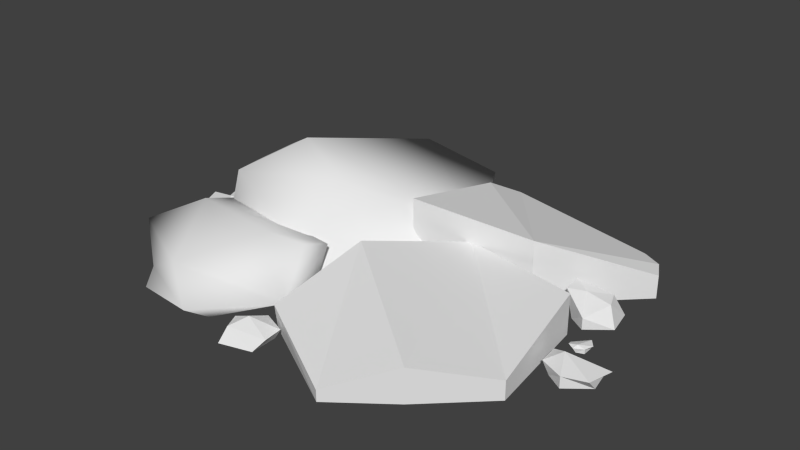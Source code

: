 # Source: mine-or.blend  (saved by Blender 2.62.0; exported with 4.5.12 LTS)
import bpy
from mathutils import Matrix  # noqa: F401  (used for matrix-valued properties, if any)

bpy.ops.wm.read_factory_settings(use_empty=True)
scene = bpy.context.scene
scene.name = 'Scene'

# ---- collections
col_collection_1 = bpy.data.collections.new('Collection 1'); scene.collection.children.link(col_collection_1)

# ---- world
world_world = bpy.data.worlds.new('World'); scene.world = world_world
world_world.color = (0.05088, 0.05088, 0.05088)
world_world.use_sun_shadow = False
world_world.sun_shadow_jitter_overblur = 0.0
world_world.cycles.sampling_method = 'MANUAL'
world_world.cycles.sample_map_resolution = 256

# ---- meshes
me_cube_001 = bpy.data.meshes.new('Cube.001')
me_cube_001.from_pydata([(-0.1252, 0.6264, 0.00381), (0.2657, 0.3093, 0.00381), (-0.009699, -0.2857, 0.00381), (-0.6408, -0.2208, 0.00381), (-0.739, 0.2417, 0.00381), (-0.7661, 0.2417, 0.2481), (-0.5299, -0.2208, 0.3724), (-0.2306, 0.6264, 0.3134), (-0.1503, -0.2857, 0.1642), (0.2643, 0.3093, 0.1765), (-0.1071, -0.06401, 0.3948), (-0.3652, 0.008335, 0.4813), (0.07591, 0.7031, 0.2145), (-0.04232, -0.2288, 0.2061), (-0.09648, -0.3056, 0.2147), (-0.2413, -0.37, 0.2538), (-0.5933, -0.3495, 0.2746), (-0.5992, -0.631, 0.0823), (-0.2542, -0.772, 0.0823), (-0.006256, -0.5034, 0.0823), (-0.579, -0.1926, 0.2236), (-0.5798, -0.201, 0.04284), (-0.4223, -0.6695, 0.1765), (-0.7903, -0.489, 0.1765), (-0.6985, -0.2572, 0.1765), (-0.7217, -0.2389, 0.00381), (-0.05045, -0.318, 0.00381), (-0.6032, -0.6748, 0.007381), (-0.2446, -0.6661, 0.007656), (0.4242, -0.791, 0.00381), (0.005574, -0.5535, 0.00381), (0.09952, -0.1962, 0.00381), (0.3551, 0.1538, 0.00381), (0.8404, 0.08988, 0.00381), (0.899, -0.3861, 0.00381), (0.6561, -0.6159, 0.00381), (0.6561, -0.6159, 0.1497), (0.899, -0.3861, 0.08397), (0.8404, 0.08988, 0.176), (0.3551, 0.1538, 0.1944), (0.09952, -0.1962, 0.2548), (0.007752, -0.5692, 0.1136), (0.4242, -0.791, 0.05183), (0.1623, 0.5453, 0.004387), (0.2508, 0.6427, 0.004579), (0.8414, 0.6484, 0.004767), (0.109, 0.1018, 0.00524), (0.6202, 0.1814, 0.007563), (0.9674, 0.523, 0.005705), (0.9247, 0.6048, 0.005288), (0.9242, 0.605, 0.1052), (0.9669, 0.5232, 0.1057), (0.6189, 0.1821, 0.275), (0.1074, 0.1026, 0.3219), (0.8409, 0.6486, 0.1047), (0.2499, 0.6432, 0.1943), (0.1611, 0.5459, 0.2476), (-0.02969, -0.5662, 0.00381), (-0.09086, -0.7609, 0.00381), (-0.1201, -0.6462, 0.00381), (0.04299, -0.6061, 0.00381), (0.04497, -0.7225, 0.00381), (0.07216, -0.68, 0.04395), (0.07347, -0.6061, 0.05243), (-0.1201, -0.6462, 0.05243), (-0.09086, -0.7116, 0.05243), (-0.02969, -0.5662, 0.05243), (-0.04414, -0.6469, 0.08294), (0.8178, 0.251, 0.1045), (0.8636, 0.1517, 0.05243), (0.897, 0.3127, 0.09141), (0.9228, 0.2472, 0.08689), (0.7627, 0.1968, 0.1238), (0.7554, 0.2817, 0.1238), (0.7972, 0.3116, 0.00381), (0.7931, 0.1952, 0.00381), (0.9581, 0.2269, 0.00381), (0.9348, 0.3429, 0.00381), (0.8636, 0.1517, 0.00381), (0.9998, -0.2129, 0.00381), (1.071, -0.02168, 0.00381), (1.094, -0.1377, 0.00381), (0.9292, -0.1694, 0.00381), (0.9333, -0.05299, 0.00381), (0.8915, -0.08289, 0.05243), (0.8988, -0.1678, 0.05243), (1.094, -0.1818, 0.05243), (1.121, -0.07671, 0.05243), (0.9998, -0.2129, 0.05243), (0.9539, -0.1136, 0.08294), (0.1174, 0.7988, 0.06837), (0.1118, 0.5665, 0.06854), (0.1819, 0.8237, 0.04776), (0.2365, 0.7186, 0.04776), (0.01352, 0.692, 0.06091), (0.07516, 0.8195, 0.04776), (0.1034, 0.8397, 0.0149), (-0.003323, 0.741, -0.01082), (0.2614, 0.7483, 0.0149), (0.1964, 0.8151, 0.0149), (0.1118, 0.5665, -0.01082), (-0.8708, 0.08067, 0.007554), (-0.7236, 0.04734, 0.007554), (-0.8461, 0.04948, 0.007554), (-0.9094, 0.1383, 0.007554), (-0.7706, 0.1611, 0.007554), (-0.8285, 0.1507, 0.04996), (-0.9004, 0.1381, 0.04996), (-0.8839, 0.004002, 0.04996), (-0.7897, -0.003853, 0.04996), (-0.9119, 0.08067, 0.04996), (-0.8458, 0.1346, 0.05835), (-0.7615, -0.06726, 0.1288), (-0.7892, -0.2325, 0.05243), (-0.6678, -0.03652, 0.09832), (-0.6619, -0.1818, 0.05243), (-0.8902, -0.1678, 0.05243), (-0.8975, -0.0427, 0.09832), (-0.8557, -0.05299, 0.00381), (-0.8597, -0.1694, 0.00381), (-0.6948, -0.1377, 0.00381), (-0.718, -0.02168, 0.00381), (-0.7892, -0.1984, 0.00381), (0.9693, -0.004007, 0.02189), (0.9278, 0.06219, 0.02189), (0.9685, 0.04222, 0.02189), (0.9397, -0.01528, 0.02189), (0.8887, 0.03338, 0.02109), (0.9046, -0.006607, 0.04051), (0.9321, -0.02416, 0.04051), (0.9819, 0.03195, 0.04051), (0.9562, 0.06461, 0.04051), (0.9693, -0.004007, 0.04051), (0.9416, -0.008313, 0.05206)], [], [(7, 11, 9), (0, 12, 1), (1, 12, 9), (7, 9, 12), (0, 7, 12), (9, 11, 10), (8, 9, 10), (2, 1, 9, 8), (5, 11, 7), (6, 10, 11), (5, 6, 11), (3, 6, 5, 4), (6, 8, 10), (3, 2, 8, 6), (0, 4, 5, 7), (15, 14, 13), (19, 13, 14), (13, 21, 20), (13, 20, 16), (13, 16, 15), (16, 20, 24), (16, 24, 23), (20, 21, 24), (17, 27, 18), (17, 18, 22), (17, 22, 23), (21, 25, 24), (23, 24, 25), (17, 23, 25), (17, 25, 27), (21, 26, 25), (13, 26, 21), (13, 19, 26), (18, 28, 19), (18, 27, 28), (18, 19, 22), (35, 36, 42, 29), (35, 34, 37, 36), (34, 33, 38, 37), (33, 32, 39, 38), (32, 31, 40, 39), (30, 41, 40, 31), (29, 42, 41, 30), (37, 38, 39), (36, 37, 39, 40), (36, 40, 42), (40, 41, 42), (49, 45, 54, 50), (49, 50, 51, 48), (48, 51, 52, 47), (47, 52, 53, 46), (46, 53, 56, 43), (44, 55, 54, 45), (43, 56, 55, 44), (52, 56, 53), (52, 55, 56), (52, 54, 55), (50, 54, 52), (50, 52, 51), (61, 62, 65, 58), (61, 60, 63, 62), (60, 57, 66, 63), (58, 65, 64, 59), (59, 64, 66, 57), (64, 65, 67), (64, 67, 66), (63, 66, 67), (62, 67, 65), (62, 63, 67), (73, 72, 68), (73, 68, 70), (72, 69, 68), (71, 68, 69), (71, 70, 68), (76, 71, 69, 78), (77, 70, 71, 76), (75, 78, 69, 72), (74, 75, 72, 73), (74, 73, 70, 77), (83, 80, 87, 84), (83, 82, 85, 84), (82, 79, 88, 85), (80, 81, 86, 87), (81, 79, 88, 86), (86, 89, 87), (86, 88, 89), (85, 88, 89), (84, 87, 89), (84, 85, 89), (95, 94, 90), (95, 90, 92), (94, 91, 90), (93, 90, 91), (93, 92, 90), (98, 93, 91, 100), (99, 92, 93, 98), (97, 100, 91, 94), (96, 97, 94, 95), (96, 95, 92, 99), (105, 106, 109, 102), (105, 104, 107, 106), (104, 101, 110, 107), (102, 109, 108, 103), (103, 108, 110, 101), (108, 109, 111), (108, 111, 110), (107, 110, 111), (106, 111, 109), (106, 107, 111), (117, 116, 112), (117, 112, 114), (116, 113, 112), (115, 112, 113), (115, 114, 112), (120, 115, 113, 122), (121, 114, 115, 120), (119, 122, 113, 116), (118, 119, 116, 117), (118, 117, 114, 121), (127, 124, 131, 128), (127, 126, 129, 128), (126, 123, 132, 129), (124, 125, 130, 131), (125, 123, 132, 130), (130, 133, 131), (130, 132, 133), (129, 132, 133), (128, 131, 133), (128, 129, 133), (14, 15, 19), (15, 22, 19), (15, 16, 22), (16, 23, 22), (19, 28, 26)])
me_cube_001.polygons.foreach_set('use_smooth', [1, 1, 1, 1, 1, 1, 1, 1, 1, 1, 1, 1, 1, 1, 1, 1, 1, 1, 1, 1, 1, 1, 1, 1, 1, 1, 1, 1, 1, 1, 1, 1, 1, 1, 1, 1, 0, 0, 0, 0, 0, 0, 0, 0, 0, 0, 0, 0, 0, 0, 0, 0, 0, 0, 0, 0, 0, 0, 0, 0, 0, 0, 0, 0, 0, 0, 0, 0, 0, 0, 0, 0, 0, 0, 0, 0, 0, 0, 0, 0, 0, 0, 0, 0, 0, 0, 0, 0, 0, 0, 0, 0, 0, 0, 0, 0, 0, 0, 0, 0, 0, 0, 0, 0, 0, 0, 0, 0, 0, 0, 0, 0, 0, 0, 0, 0, 0, 0, 0, 0, 0, 0, 0, 0, 0, 0, 0, 0, 0, 1, 1, 1, 1, 1])
_uv = me_cube_001.uv_layers.new(name='UVMap')
_uv.uv.foreach_set('vector', [0.2758, 0.2403, 0.421, 0.2998, 0.2736, 0.4038, 0.842, 0.1703, 0.8591, 0.0873, 0.9817, 0.1473, 0.9817, 0.1473, 0.8591, 0.0873, 0.9818, 0.09875, 0.2758, 0.2403, 0.2736, 0.4038, 0.2114, 0.3027, 0.842, 0.1703, 0.7698, 0.1134, 0.8591, 0.0873, 0.2736, 0.4038, 0.421, 0.2998, 0.4037, 0.3583, 0.4511, 0.4108, 0.2736, 0.4038, 0.4037, 0.3583, 0.4375, 0.4622, 0.2697, 0.4479, 0.2736, 0.4038, 0.4511, 0.4108, 0.4426, 0.1733, 0.421, 0.2998, 0.2758, 0.2403, 0.4987, 0.3083, 0.4037, 0.3583, 0.421, 0.2998, 0.4426, 0.1733, 0.4987, 0.3083, 0.421, 0.2998, 0.5796, 0.3802, 0.4987, 0.3083, 0.6314, 0.2381, 0.6771, 0.2898, 0.4987, 0.3083, 0.4511, 0.4108, 0.4037, 0.3583, 0.5796, 0.3802, 0.4375, 0.4622, 0.4511, 0.4108, 0.4987, 0.3083, 0.842, 0.1703, 0.6771, 0.2898, 0.6314, 0.2381, 0.7698, 0.1134, 0.5157, 0.8665, 0.5533, 0.8486, 0.5778, 0.8514, 0.535, 0.7846, 0.5778, 0.8514, 0.5533, 0.8486, 0.5778, 0.8514, 0.7179, 0.8341, 0.7129, 0.8798, 0.5778, 0.8514, 0.4952, 0.9624, 0.4602, 0.9381, 0.5778, 0.8514, 0.4602, 0.9381, 0.5157, 0.8665, 0.4602, 0.9381, 0.4952, 0.9624, 0.4637, 0.9819, 0.4602, 0.9381, 0.4637, 0.9819, 0.4009, 0.9693, 0.7129, 0.8798, 0.7179, 0.8341, 0.7502, 0.8698, 0.8677, 0.8355, 0.8771, 0.8141, 0.9645, 0.8616, 0.3727, 0.9098, 0.3727, 0.8139, 0.3982, 0.8639, 0.3727, 0.9098, 0.3982, 0.8639, 0.4009, 0.9693, 0.7179, 0.8341, 0.7559, 0.8231, 0.7502, 0.8698, 0.8163, 0.8812, 0.7502, 0.8698, 0.7559, 0.8231, 0.8677, 0.8355, 0.8163, 0.8812, 0.7559, 0.8231, 0.8677, 0.8355, 0.7559, 0.8231, 0.8771, 0.8141, 0.7179, 0.8341, 0.588, 0.7944, 0.7559, 0.8231, 0.5778, 0.8514, 0.588, 0.7944, 0.7179, 0.8341, 0.5778, 0.8514, 0.535, 0.7846, 0.588, 0.7944, 0.4994, 0.6957, 0.5316, 0.7066, 0.535, 0.7846, 0.9645, 0.8616, 0.8771, 0.8141, 0.9726, 0.8276, 0.435, 0.7881, 0.5308, 0.7855, 0.4263, 0.8447, 0.5852, 0.02038, 0.5853, 0.06802, 0.4903, 0.03626, 0.4903, 0.02057, 0.5852, 0.02038, 0.6944, 0.02016, 0.6945, 0.04634, 0.5853, 0.06802, 0.6944, 0.02016, 0.851, 0.01985, 0.8512, 0.07607, 0.6945, 0.04634, 0.04986, 0.01061, 0.1714, 0.01593, 0.1693, 0.06324, 0.04799, 0.05335, 0.1714, 0.01593, 0.279, 0.02064, 0.2762, 0.08296, 0.1693, 0.06324, 0.3707, 0.02462, 0.3732, 0.05206, 0.2762, 0.08296, 0.279, 0.02064, 0.4903, 0.02057, 0.4903, 0.03626, 0.3732, 0.05206, 0.3707, 0.02462, 0.007821, 0.1679, 0.04799, 0.05335, 0.1693, 0.06324, 0.05791, 0.2361, 0.007821, 0.1679, 0.1693, 0.06324, 0.2163, 0.1613, 0.05791, 0.2361, 0.2163, 0.1613, 0.1042, 0.2967, 0.2163, 0.1613, 0.2175, 0.263, 0.1042, 0.2967, 0.05159, 0.5144, 0.05108, 0.49, 0.07706, 0.4894, 0.07756, 0.5139, 0.05159, 0.5144, 0.07756, 0.5139, 0.07806, 0.5379, 0.05208, 0.5384, 0.05208, 0.5384, 0.07806, 0.5379, 0.1249, 0.6635, 0.05537, 0.6649, 0.05537, 0.6649, 0.1249, 0.6635, 0.1404, 0.7977, 0.05812, 0.7994, 0.05812, 0.7994, 0.1404, 0.7977, 0.1237, 0.9141, 0.06049, 0.9154, 0.04863, 0.3365, 0.09794, 0.3355, 0.07706, 0.4894, 0.05108, 0.49, 0.06049, 0.9154, 0.1237, 0.9141, 0.1105, 0.9486, 0.06119, 0.9496, 0.2633, 0.8537, 0.1237, 0.9141, 0.1404, 0.7977, 0.2633, 0.8537, 0.1399, 0.9473, 0.1237, 0.9141, 0.2633, 0.8537, 0.2884, 0.9929, 0.1399, 0.9473, 0.3122, 0.9876, 0.2884, 0.9929, 0.2633, 0.8537, 0.3122, 0.9876, 0.2633, 0.8537, 0.3291, 0.9706, 0.8019, 0.3199, 0.7695, 0.3254, 0.7996, 0.2462, 0.8336, 0.2553, 0.8019, 0.3199, 0.7714, 0.3707, 0.7465, 0.3555, 0.7695, 0.3254, 0.7714, 0.3707, 0.7695, 0.4129, 0.7447, 0.4118, 0.7465, 0.3555, 0.7653, 0.5346, 0.7403, 0.5097, 0.742, 0.4732, 0.7667, 0.4744, 0.7667, 0.4744, 0.742, 0.4732, 0.7447, 0.4118, 0.7695, 0.4129, 0.6918, 0.4432, 0.6622, 0.4219, 0.7012, 0.4025, 0.6918, 0.4432, 0.7012, 0.4025, 0.7447, 0.4118, 0.7465, 0.3555, 0.7447, 0.4118, 0.7012, 0.4025, 0.7124, 0.3388, 0.7012, 0.4025, 0.6576, 0.4034, 0.7124, 0.3388, 0.7465, 0.3555, 0.7012, 0.4025, 0.4972, 0.5326, 0.5264, 0.5169, 0.5211, 0.5475, 0.4972, 0.5326, 0.5211, 0.5475, 0.5177, 0.5868, 0.5264, 0.5169, 0.5683, 0.5465, 0.5211, 0.5475, 0.5415, 0.5836, 0.5211, 0.5475, 0.5683, 0.5465, 0.5447, 0.5817, 0.5177, 0.5868, 0.5211, 0.5475, 0.5667, 0.4237, 0.5858, 0.4543, 0.5421, 0.468, 0.5301, 0.4533, 0.6112, 0.4117, 0.613, 0.4507, 0.5858, 0.4543, 0.5667, 0.4237, 0.505, 0.4737, 0.5301, 0.4533, 0.5421, 0.468, 0.5264, 0.5169, 0.4643, 0.4938, 0.505, 0.4737, 0.5264, 0.5169, 0.4972, 0.5326, 0.4643, 0.4938, 0.4972, 0.5326, 0.4397, 0.5393, 0.4122, 0.5115, 0.1897, 0.5525, 0.1471, 0.5069, 0.1622, 0.4706, 0.2209, 0.5534, 0.1897, 0.5525, 0.2111, 0.5993, 0.2342, 0.5886, 0.2209, 0.5534, 0.2111, 0.5993, 0.2085, 0.6358, 0.2299, 0.6373, 0.2342, 0.5886, 0.1666, 0.7294, 0.1987, 0.6882, 0.2268, 0.6811, 0.2055, 0.724, 0.1987, 0.6882, 0.2085, 0.6358, 0.2299, 0.6373, 0.2268, 0.6811, 0.206, 0.4513, 0.2212, 0.5198, 0.1622, 0.4706, 0.2347, 0.4509, 0.2594, 0.4872, 0.2212, 0.5198, 0.2543, 0.5358, 0.2594, 0.4872, 0.2212, 0.5198, 0.2209, 0.5534, 0.1622, 0.4706, 0.2212, 0.5198, 0.2209, 0.5534, 0.2543, 0.5358, 0.2212, 0.5198, 0.6139, 0.61, 0.6648, 0.6319, 0.6068, 0.6287, 0.6092, 0.6088, 0.6068, 0.6287, 0.5806, 0.6391, 0.6648, 0.6319, 0.6695, 0.6939, 0.6068, 0.6287, 0.5932, 0.6836, 0.6068, 0.6287, 0.6695, 0.6939, 0.5932, 0.6836, 0.5806, 0.6391, 0.6068, 0.6287, 0.5754, 0.6924, 0.5932, 0.6836, 0.6695, 0.6939, 0.6622, 0.724, 0.5567, 0.6613, 0.5632, 0.6484, 0.5932, 0.6836, 0.5754, 0.6924, 0.7412, 0.744, 0.6622, 0.724, 0.6695, 0.6939, 0.7292, 0.7116, 0.7977, 0.7328, 0.7412, 0.744, 0.7292, 0.7116, 0.784, 0.7202, 0.5341, 0.6314, 0.5402, 0.6137, 0.5632, 0.6484, 0.5567, 0.6613, 0.3645, 0.7696, 0.3231, 0.7698, 0.3271, 0.6789, 0.3762, 0.7002, 0.3645, 0.7696, 0.2997, 0.817, 0.2895, 0.7944, 0.3231, 0.7698, 0.3762, 0.5775, 0.3599, 0.6136, 0.3369, 0.5889, 0.3568, 0.5621, 0.3762, 0.7002, 0.3271, 0.6789, 0.3107, 0.6275, 0.3516, 0.6348, 0.3516, 0.6348, 0.3107, 0.6275, 0.3369, 0.5889, 0.3599, 0.6136, 0.3107, 0.6275, 0.2574, 0.6188, 0.3076, 0.5497, 0.3107, 0.6275, 0.3076, 0.5497, 0.3369, 0.5889, 0.3387, 0.5556, 0.3369, 0.5889, 0.3076, 0.5497, 0.2993, 0.538, 0.3076, 0.5497, 0.2574, 0.6188, 0.3015, 0.5367, 0.3387, 0.5556, 0.3076, 0.5497, 0.9685, 0.7217, 0.921, 0.7769, 0.9033, 0.6802, 0.9803, 0.6867, 0.9033, 0.6802, 0.864, 0.6399, 0.921, 0.7769, 0.8561, 0.7689, 0.9033, 0.6802, 0.8144, 0.7067, 0.9033, 0.6802, 0.8561, 0.7689, 0.8144, 0.7067, 0.864, 0.6399, 0.9033, 0.6802, 0.8567, 0.5632, 0.8174, 0.5709, 0.8163, 0.4961, 0.8481, 0.5026, 0.9087, 0.6015, 0.864, 0.6399, 0.8174, 0.5709, 0.8567, 0.5632, 0.865, 0.4645, 0.8481, 0.5026, 0.8163, 0.4961, 0.8475, 0.4386, 0.9174, 0.4285, 0.865, 0.4645, 0.8475, 0.4386, 0.8895, 0.3791, 0.9803, 0.63, 0.9803, 0.6867, 0.864, 0.6399, 0.9087, 0.6015, 0.9922, 0.3605, 0.9756, 0.3155, 0.9461, 0.2994, 0.9532, 0.386, 0.9922, 0.3605, 0.9647, 0.4245, 0.9444, 0.417, 0.9532, 0.386, 0.9647, 0.4245, 0.9696, 0.4554, 0.9514, 0.4582, 0.9444, 0.417, 0.9756, 0.3155, 0.9623, 0.2728, 0.9419, 0.2586, 0.9461, 0.2994, 0.9816, 0.4995, 0.9696, 0.4554, 0.9514, 0.4582, 0.9571, 0.4954, 0.9419, 0.2586, 0.8846, 0.2577, 0.9461, 0.2994, 0.9419, 0.2586, 0.909, 0.2404, 0.8846, 0.2577, 0.8674, 0.2447, 0.909, 0.2404, 0.8846, 0.2577, 0.8601, 0.2872, 0.9461, 0.2994, 0.8846, 0.2577, 0.8601, 0.2872, 0.8632, 0.2551, 0.8846, 0.2577, 0.5533, 0.8486, 0.5157, 0.8665, 0.5308, 0.7855, 0.5157, 0.8665, 0.4263, 0.8447, 0.5308, 0.7855, 0.5157, 0.8665, 0.4602, 0.9381, 0.4263, 0.8447, 0.4602, 0.9381, 0.4009, 0.9693, 0.3982, 0.8639, 0.535, 0.7846, 0.5316, 0.7066, 0.588, 0.7944])
me_cube_001.use_remesh_preserve_volume = False
me_cube_001.use_remesh_preserve_attributes = False
me_cube_001.use_mirror_vertex_groups = False
me_cube_001.update()

# ---- objects
ob_cube = bpy.data.objects.new('Cube', me_cube_001)

# ---- transforms, parenting, visibility, modifiers, constraints
ob_cube.location = (0.0, 0.0, 0.0)
ob_cube.lineart.crease_threshold = 0.0

# ---- collection membership
col_collection_1.objects.link(ob_cube)

# ---- scene / render settings (as saved in the file)
scene.frame_start = 1; scene.frame_end = 250; scene.frame_set(1)
scene.render.engine = 'BLENDER_EEVEE_NEXT'
scene.render.image_settings.color_mode = 'RGB'
scene.render.image_settings.compression = 90
scene.render.resolution_percentage = 50
scene.render.dither_intensity = 0.0
scene.render.bake_margin = 2
scene.render.bake_bias = 0.0
scene.cycles.use_denoising = False
scene.cycles.samples = 10
scene.cycles.sampling_pattern = 'TABULATED_SOBOL'
scene.cycles.light_sampling_threshold = 0.0
scene.cycles.use_adaptive_sampling = False
scene.cycles.use_light_tree = False
scene.cycles.blur_glossy = 0.0
scene.cycles.volume_bounces = 1
scene.cycles.pixel_filter_type = 'GAUSSIAN'
scene.cycles.sample_clamp_indirect = 0.0
scene.view_settings.view_transform = 'Standard'
bpy.context.view_layer.update()

# ---- added for rendering (the .blend has no active camera and no usable light): camera, sun
cam_auto = bpy.data.cameras.new('AutoCamera')
cam_auto.lens = 50.0
cam_auto.sensor_width = 36.0
cam_auto.clip_end = 1000.0
ob_auto_camera = bpy.data.objects.new('AutoCamera', cam_auto)
scene.collection.objects.link(ob_auto_camera)
ob_auto_camera.location = (2.55862, -2.92049, 2.19845)
ob_auto_camera.rotation_euler = (1.09748, -7.21219e-08, 0.694738)
scene.camera = ob_auto_camera
light_auto_sun = bpy.data.lights.new('AutoSun', 'SUN')
light_auto_sun.energy = 3.0
light_auto_sun.angle = 0.0523599
ob_auto_sun = bpy.data.objects.new('AutoSun', light_auto_sun)
scene.collection.objects.link(ob_auto_sun)
ob_auto_sun.rotation_euler = (0.872665, 0.174533, 0.523599)
bpy.context.view_layer.update()
